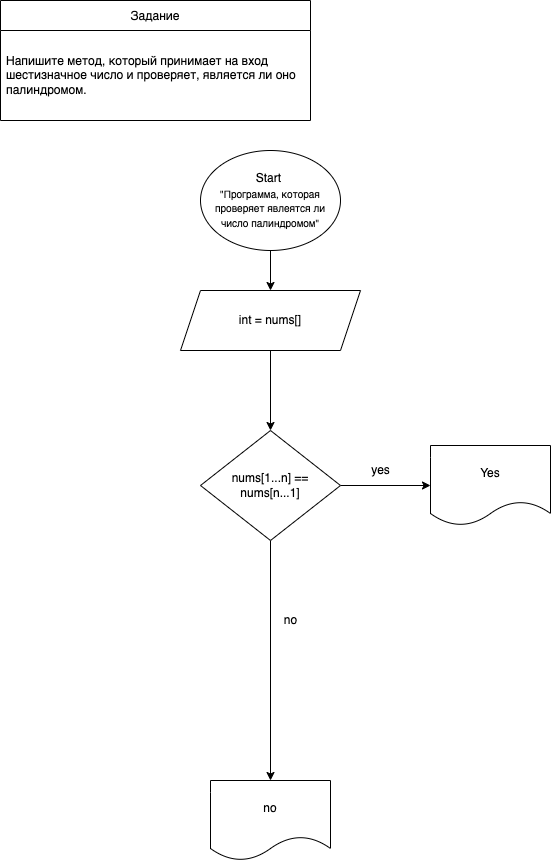

The diagram above was exported from draw.io. Its source (the exported page's mxGraphModel, read from the mxfile embedded in the PNG):
<mxGraphModel dx="598" dy="395" grid="1" gridSize="10" guides="1" tooltips="1" connect="1" arrows="1" fold="1" page="1" pageScale="1" pageWidth="827" pageHeight="1169" math="0" shadow="0">
  <root>
    <mxCell id="0" />
    <mxCell id="1" parent="0" />
    <mxCell id="2" value="Задание" style="swimlane;fontStyle=0;childLayout=stackLayout;horizontal=1;startSize=30;horizontalStack=0;resizeParent=1;resizeParentMax=0;resizeLast=0;collapsible=1;marginBottom=0;" parent="1" vertex="1">
      <mxGeometry x="30" y="40" width="310" height="120" as="geometry" />
    </mxCell>
    <mxCell id="5" value="Напишите метод, который принимает на вход шестизначное число и проверяет, является ли оно палиндромом." style="text;strokeColor=none;fillColor=none;align=left;verticalAlign=middle;spacingLeft=4;spacingRight=4;overflow=hidden;points=[[0,0.5],[1,0.5]];portConstraint=eastwest;rotatable=0;whiteSpace=wrap;" parent="2" vertex="1">
      <mxGeometry y="30" width="310" height="90" as="geometry" />
    </mxCell>
    <mxCell id="19" value="" style="edgeStyle=none;html=1;" parent="1" source="20" target="22" edge="1">
      <mxGeometry relative="1" as="geometry" />
    </mxCell>
    <mxCell id="20" value="Start&amp;nbsp;&lt;br style=&quot;font-size: 14px&quot;&gt;&lt;font size=&quot;1&quot;&gt;&quot;Программа, которая проверяет явлеятся ли число палиндромом&quot;&lt;/font&gt;" style="ellipse;whiteSpace=wrap;html=1;" parent="1" vertex="1">
      <mxGeometry x="230" y="190" width="140" height="100" as="geometry" />
    </mxCell>
    <mxCell id="21" value="" style="edgeStyle=none;html=1;" parent="1" source="22" edge="1">
      <mxGeometry relative="1" as="geometry">
        <mxPoint x="300" y="470" as="targetPoint" />
      </mxGeometry>
    </mxCell>
    <mxCell id="22" value="int = nums[]" style="shape=parallelogram;perimeter=parallelogramPerimeter;whiteSpace=wrap;html=1;fixedSize=1;" parent="1" vertex="1">
      <mxGeometry x="210" y="330" width="180" height="60" as="geometry" />
    </mxCell>
    <mxCell id="55" value="" style="edgeStyle=none;html=1;" parent="1" target="54" edge="1">
      <mxGeometry relative="1" as="geometry">
        <mxPoint x="300" y="580" as="sourcePoint" />
      </mxGeometry>
    </mxCell>
    <mxCell id="54" value="no" style="shape=document;whiteSpace=wrap;html=1;boundedLbl=1;" parent="1" vertex="1">
      <mxGeometry x="240" y="820" width="120" height="80" as="geometry" />
    </mxCell>
    <mxCell id="59" value="" style="edgeStyle=none;html=1;" parent="1" source="56" target="58" edge="1">
      <mxGeometry relative="1" as="geometry" />
    </mxCell>
    <mxCell id="56" value="nums[1...n] == nums[n...1]" style="rhombus;whiteSpace=wrap;html=1;" parent="1" vertex="1">
      <mxGeometry x="230" y="470" width="140" height="110" as="geometry" />
    </mxCell>
    <mxCell id="57" value="no" style="text;html=1;align=center;verticalAlign=middle;resizable=0;points=[];autosize=1;strokeColor=none;fillColor=none;" parent="1" vertex="1">
      <mxGeometry x="305" y="650" width="30" height="20" as="geometry" />
    </mxCell>
    <mxCell id="58" value="Yes" style="shape=document;whiteSpace=wrap;html=1;boundedLbl=1;" parent="1" vertex="1">
      <mxGeometry x="460" y="485" width="120" height="80" as="geometry" />
    </mxCell>
    <mxCell id="60" value="yes" style="text;html=1;align=center;verticalAlign=middle;resizable=0;points=[];autosize=1;strokeColor=none;fillColor=none;" parent="1" vertex="1">
      <mxGeometry x="395" y="500" width="30" height="20" as="geometry" />
    </mxCell>
  </root>
</mxGraphModel>